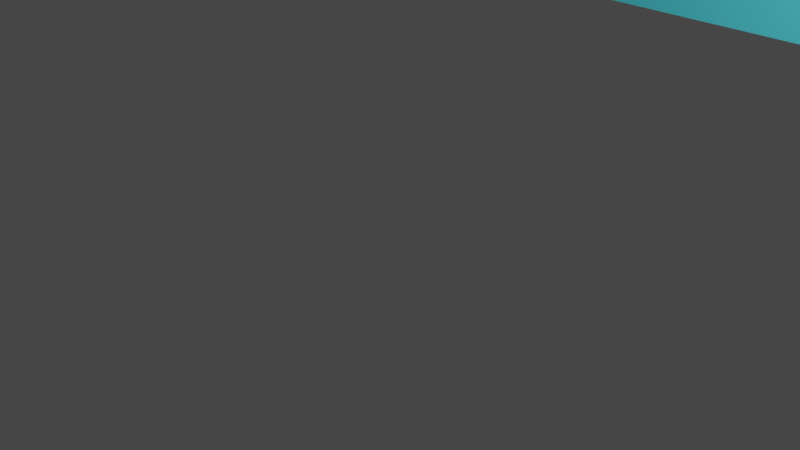 # Source: Pod6.blend  (saved by Blender 2.93.20; exported with 4.5.12 LTS)
import bpy
from mathutils import Matrix  # noqa: F401  (used for matrix-valued properties, if any)

bpy.ops.wm.read_factory_settings(use_empty=True)
scene = bpy.context.scene
scene.name = 'Scene'

# ---- collections
col_collection = bpy.data.collections.new('Collection'); scene.collection.children.link(col_collection)

# ---- materials (node trees are filled in below, after node groups)
mat_basecolor = bpy.data.materials.new('BaseColor')
mat_basecolor.alpha_threshold = 0.0
mat_basecolor.use_transparent_shadow = False
mat_basecolor.preview_render_type = 'CUBE'
mat_basecolor.diffuse_color = (0.8, 0.7661, 0.0, 1.0)
mat_basecolor.line_color = (0.0, 0.0, 0.0, 1.0)
mat_glass = bpy.data.materials.new('Glass')
mat_glass.use_transparent_shadow = False
mat_glass.diffuse_color = (0.09187, 0.6894, 0.8, 1.0)
mat_complement = bpy.data.materials.new('Complement')
mat_complement.use_transparent_shadow = False
mat_complement.diffuse_color = (0.01002, 0.005302, 0.001613, 1.0)
mat_highlight = bpy.data.materials.new('Highlight')
mat_highlight.use_transparent_shadow = False
mat_highlight.diffuse_color = (0.8, 0.2682, 0.0, 1.0)
mat_engine = bpy.data.materials.new('Engine')
mat_engine.use_transparent_shadow = False
mat_engine.diffuse_color = (0.1733, 0.09364, 0.002, 1.0)

# ---- node groups
ng_auto_smooth = bpy.data.node_groups.new('Auto Smooth', 'GeometryNodeTree')
_s = ng_auto_smooth.interface.new_socket(name='Geometry', in_out='OUTPUT', socket_type='NodeSocketGeometry')
_s = ng_auto_smooth.interface.new_socket(name='Geometry', in_out='INPUT', socket_type='NodeSocketGeometry')
_s = ng_auto_smooth.interface.new_socket(name='Angle', in_out='INPUT', socket_type='NodeSocketFloat')
_s.subtype = 'ANGLE'
_s.min_value = 0.0
_s.max_value = 3.142
ng_auto_smooth.is_modifier = True
_N = ng_auto_smooth.nodes; _L = ng_auto_smooth.links
n0 = _N.new('NodeGroupOutput'); n0.name = 'Group Output'; n0.location = (480, -100)
n1 = _N.new('NodeGroupInput'); n1.name = 'Group Input'; n1.location = (-420, -300)
n2 = _N.new('NodeGroupInput'); n2.name = 'Group Input.001'; n2.location = (-60, -100)
n3 = _N.new('GeometryNodeSetShadeSmooth'); n3.name = 'Set Shade Smooth'; n3.location = (120, -100)
n3.domain = 'EDGE'
n4 = _N.new('GeometryNodeSetShadeSmooth'); n4.name = 'Set Shade Smooth.001'; n4.location = (300, -100)
n5 = _N.new('GeometryNodeInputMeshEdgeAngle'); n5.name = 'Edge Angle'; n5.location = (-420, -220)
n6 = _N.new('GeometryNodeInputEdgeSmooth'); n6.name = 'Is Edge Smooth'; n6.location = (-60, -160)
n7 = _N.new('GeometryNodeInputShadeSmooth'); n7.name = 'Is Face Smooth'; n7.location = (-240, -340)
n8 = _N.new('FunctionNodeBooleanMath'); n8.name = 'Boolean Math'; n8.location = (-60, -220)
n9 = _N.new('FunctionNodeCompare'); n9.name = 'Compare'; n9.location = (-240, -180)
n9.operation = 'LESS_EQUAL'
_L.new(n5.outputs[0], n9.inputs[0])
_L.new(n4.outputs[0], n0.inputs[0])
_L.new(n1.outputs[1], n9.inputs[1])
_L.new(n9.outputs[0], n8.inputs[0])
_L.new(n7.outputs[0], n8.inputs[1])
_L.new(n2.outputs[0], n3.inputs[0])
_L.new(n6.outputs[0], n3.inputs[1])
_L.new(n3.outputs[0], n4.inputs[0])
_L.new(n8.outputs[0], n3.inputs[2])
n0.is_active_output = True

# ---- material node trees

# ---- world
world_world = bpy.data.worlds.new('World'); scene.world = world_world
world_world.use_nodes = True; world_world.node_tree.nodes.clear()
_N = world_world.node_tree.nodes; _L = world_world.node_tree.links
n0 = _N.new('ShaderNodeOutputWorld'); n0.name = 'World Output'; n0.location = (300, 300)
n1 = _N.new('ShaderNodeBackground'); n1.name = 'Background'; n1.location = (10, 300)
n1.inputs[0].default_value = (0.05088, 0.05088, 0.05088, 1.0)
_L.new(n1.outputs[0], n0.inputs[0])
n0.is_active_output = True
world_world.color = (0.05088, 0.05088, 0.05088)
world_world.use_sun_shadow = False
world_world.sun_shadow_jitter_overblur = 0.0

# ---- cameras
cam_camera = bpy.data.cameras.new('Camera')
cam_camera.clip_end = 100.0
cam_camera.ortho_scale = 7.314

# ---- lights
light_light = bpy.data.lights.new('Light', 'POINT')
light_light.transmission_factor = 0.0
light_light.energy = 1000.0
light_light.shadow_soft_size = 0.1
light_light.shadow_maximum_resolution = 0.006
light_light.use_absolute_resolution = True

# ---- meshes
me_cube = bpy.data.meshes.new('Cube')
me_cube.from_pydata([(0.8678, -0.06555, 1.668), (0.0, 2.008, -0.1508), (3.808, 0.5114, 0.5832), (1.0, 0.08269, -0.07665), (-0.8678, -0.06555, 1.668), (-3.808, 0.5114, 0.5832), (-1.0, 0.08269, -0.07665), (0.9488, 2.15, 1.25), (-0.9488, 2.15, 1.25), (-1.0, -1.763, 0.7291), (1.0, -1.763, 0.7291), (-2.139, -2.661, 1.484), (-0.6498, -1.295, 1.539), (0.6498, -1.295, 1.539), (2.139, -2.661, 1.484), (-0.3587, 1.165, 1.801), (0.3587, 1.165, 1.801), (0.0, 4.402, 0.2507), (1.656, 3.745, 0.4673), (-1.656, 3.745, 0.4673), (0.7516, 4.176, 1.199), (-0.7516, 4.176, 1.199), (3.476, 5.119, 0.7926), (-3.476, 5.119, 0.7926), (0.7461, 4.9, 0.7732), (-0.7461, 4.9, 0.7732), (3.924, 12.31, -2.714), (-3.924, 12.31, -2.714), (4.407, 12.16, -3.36), (-4.407, 12.16, -3.36)], [], [(4, 13, 0), (5, 6, 9), (5, 19, 6), (1, 3, 6), (3, 18, 2), (6, 19, 1), (25, 23, 21), (6, 3, 10, 9), (3, 2, 10), (14, 13, 12, 11), (9, 10, 14, 11), (2, 0, 13), (12, 13, 4), (5, 12, 4), (15, 0, 16), (7, 8, 15, 16), (0, 2, 18), (22, 24, 20), (18, 3, 1), (23, 19, 21), (7, 0, 18, 20), (8, 7, 20, 21), (4, 19, 5), (4, 8, 21, 19), (17, 25, 24), (18, 17, 22), (18, 22, 20), (21, 20, 24, 25), (17, 19, 23), (0, 7, 16), (4, 0, 15), (4, 15, 8), (17, 24, 22), (23, 25, 17), (27, 29, 23), (26, 22, 28), (27, 29, 26), (28, 26, 29), (14, 2, 13), (12, 5, 11), (10, 2, 14), (11, 5, 9), (17, 1, 19), (1, 17, 18)])
me_cube.polygons.foreach_set('material_index', [2, 0, 0, 2, 0, 0, 0, 2, 0, 2, 2, 0, 2, 0, 1, 1, 0, 0, 0, 0, 0, 2, 0, 0, 2, 0, 0, 2, 0, 1, 1, 1, 0, 0, 2, 2, 1, 1, 0, 0, 0, 0, 0, 0])
_uv = me_cube.uv_layers.new(name='UVMap')
_uv.uv.foreach_set('vector', [0.0, 0.0, 0.625, 0.75, 0.0, 0.0, 0.625, 0.0, 0.375, 0.0, 0.375, 0.0, 0.625, 0.0, 0.625, 0.25, 0.125, 0.75, 0.375, 0.5, 0.375, 0.75, 0.125, 0.75, 0.375, 0.75, 0.625, 0.5, 0.625, 0.75, 0.125, 0.75, 0.625, 0.25, 0.375, 0.5, 0.625, 0.25, 0.625, 0.25, 0.625, 0.25, 0.125, 0.75, 0.375, 0.75, 0.375, 0.75, 0.125, 0.75, 0.375, 0.75, 0.625, 0.75, 0.375, 0.75, 0.375, 0.75, 0.625, 0.75, 0.625, 1.0, 0.375, 1.0, 0.125, 0.75, 0.375, 0.75, 0.375, 0.75, 0.125, 0.75, 0.625, 0.75, 0.0, 0.0, 0.0, 0.0, 0.625, 1.0, 0.625, 0.75, 0.0, 0.0, 0.625, 0.0, 0.0, 0.0, 0.0, 0.0, 0.0, 0.0, 0.0, 0.0, 0.0, 0.0, 0.625, 0.5, 0.625, 0.25, 0.625, 0.25, 0.625, 0.5, 0.625, 0.5, 0.625, 0.75, 0.625, 0.5, 0.625, 0.5, 0.625, 0.5, 0.625, 0.5, 0.625, 0.5, 0.375, 0.75, 0.375, 0.5, 0.625, 0.25, 0.625, 0.25, 0.625, 0.25, 0.625, 0.5, 0.625, 0.5, 0.625, 0.5, 0.625, 0.5, 0.625, 0.25, 0.625, 0.5, 0.625, 0.5, 0.625, 0.25, 0.625, 0.25, 0.625, 0.25, 0.625, 0.0, 0.625, 0.25, 0.625, 0.25, 0.625, 0.25, 0.625, 0.25, 0.375, 0.25, 0.625, 0.25, 0.625, 0.5, 0.625, 0.5, 0.375, 0.5, 0.625, 0.5, 0.625, 0.5, 0.625, 0.5, 0.625, 0.5, 0.625, 0.25, 0.625, 0.5, 0.625, 0.5, 0.625, 0.25, 0.375, 0.25, 0.625, 0.25, 0.625, 0.25, 0.0, 0.0, 0.0, 0.0, 0.0, 0.0, 0.0, 0.0, 0.0, 0.0, 0.0, 0.0, 0.0, 0.0, 0.0, 0.0, 0.0, 0.0, 0.375, 0.25, 0.625, 0.5, 0.625, 0.5, 0.625, 0.25, 0.625, 0.25, 0.375, 0.25, 0.0, 0.0, 0.0, 0.0, 0.0, 0.0, 0.0, 0.0, 0.0, 0.0, 0.0, 0.0, 0.0, 0.0, 0.0, 0.0, 0.0, 0.0, 0.0, 0.0, 0.0, 0.0, 0.0, 0.0, 0.375, 0.75, 0.625, 0.75, 0.0, 0.0, 0.0, 0.0, 0.625, 0.0, 0.375, 1.0, 0.375, 0.75, 0.625, 0.75, 0.375, 0.75, 0.375, 1.0, 0.625, 0.0, 0.375, 0.0, 0.375, 0.25, 0.375, 0.5, 0.625, 0.25, 0.375, 0.5, 0.375, 0.25, 0.625, 0.5])
me_cube.materials.append(mat_basecolor)
me_cube.materials.append(mat_glass)
me_cube.materials.append(mat_complement)
me_cube.use_remesh_preserve_volume = False
me_cube.use_remesh_preserve_attributes = False
me_cube.use_mirror_x = True
me_cube.use_mirror_vertex_groups = False
me_cube.update()
me_cube_001 = bpy.data.meshes.new('Cube.001')
me_cube_001.from_pydata([(3.653, 1.098, -2.403), (5.238, 1.098, -2.764), (6.548, 1.098, -1.459), (5.062, 1.098, -0.1491), (4.232, 10.07, -1.105), (4.286, 10.07, -1.923), (5.561, 10.07, -2.093), (5.568, 10.07, -0.8551), (5.38, 10.61, -1.49), (4.086, 1.339, -2.077), (4.012, 1.339, -0.967), (5.71, 1.339, -1.47), (5.105, 1.339, -2.309), (5.142, 1.339, -0.6285), (4.63, 0.1749, -1.49), (3.537, 1.098, -0.676), (5.238, 3.811, -2.764), (7.114, 3.811, -1.459), (6.78, 10.07, -1.475), (3.537, 3.811, -0.676), (3.653, 3.811, -2.403), (5.02, 3.811, -0.1491), (3.062, 11.6, 0.06645), (3.172, 11.57, -3.139), (5.793, 11.6, -3.525), (6.548, 11.6, 0.7325), (8.391, 11.6, -1.469), (2.473, 10.84, 0.5552), (2.818, 10.84, -3.538), (5.994, 10.84, -4.195), (6.757, 10.84, 1.438), (8.851, 10.84, -1.452)], [], [(1, 17, 2), (3, 2, 17), (15, 3, 21), (7, 18, 8), (5, 4, 8), (18, 6, 8), (6, 5, 8), (4, 7, 8), (11, 13, 14), (9, 12, 14), (10, 9, 14), (13, 10, 14), (12, 11, 14), (17, 21, 3), (21, 19, 15), (0, 15, 19), (1, 16, 17), (20, 0, 19), (16, 20, 28), (21, 30, 27), (18, 25, 26), (27, 28, 19), (7, 22, 25), (30, 21, 17), (18, 24, 6), (30, 25, 27), (25, 22, 27), (27, 22, 23), (23, 29, 28), (31, 25, 30), (25, 31, 26), (31, 29, 26), (26, 29, 24), (29, 23, 24), (27, 23, 28), (23, 22, 4), (4, 5, 23), (23, 5, 24), (6, 24, 5), (20, 19, 28), (20, 16, 0), (1, 0, 16), (17, 16, 31), (31, 16, 29), (31, 30, 17), (16, 28, 29), (21, 27, 19), (18, 7, 25), (7, 4, 22), (18, 26, 24)])
me_cube_001.polygons.foreach_set('material_index', [2, 2, 2, 0, 0, 0, 0, 0, 0, 0, 0, 0, 0, 2, 2, 2, 2, 2, 0, 0, 2, 0, 2, 0, 2, 0, 0, 0, 0, 0, 0, 0, 0, 0, 0, 2, 2, 2, 2, 0, 2, 2, 0, 0, 0, 0, 0, 2, 2, 2])
_uv = me_cube_001.uv_layers.new(name='UVMap')
_uv.uv.foreach_set('vector', [0.375, 0.75, 0.625, 0.5, 0.625, 0.75, 0.7129, 0.75, 0.0, 0.0, 0.625, 0.5, 0.875, 0.75, 0.7129, 0.75, 0.7292, 0.5, 0.7292, 0.5, 0.625, 0.5, 0.7292, 0.5, 0.375, 0.25, 0.625, 0.25, 0.375, 0.25, 0.625, 0.5, 0.375, 0.5, 0.625, 0.5, 0.375, 0.5, 0.125, 0.5, 0.375, 0.5, 0.875, 0.5, 0.7292, 0.5, 0.875, 0.5, 0.625, 0.75, 0.7129, 0.75, 0.625, 0.75, 0.125, 0.75, 0.375, 0.75, 0.125, 0.75, 0.625, 0.0, 0.375, 0.0, 0.625, 0.0, 0.7129, 0.75, 0.875, 0.75, 0.7129, 0.75, 0.375, 0.75, 0.625, 0.75, 0.375, 0.75, 0.625, 0.5, 0.7292, 0.5, 0.7129, 0.75, 0.7292, 0.5, 0.875, 0.5, 0.625, 0.0, 0.0, 0.0, 0.625, 0.0, 0.625, 0.25, 0.375, 0.75, 0.375, 0.5, 0.625, 0.5, 0.375, 0.25, 0.0, 0.0, 0.625, 0.25, 0.0, 0.0, 0.0, 0.0, 0.0, 0.0, 0.7292, 0.5, 0.7292, 0.5, 0.875, 0.5, 0.625, 0.5, 0.7292, 0.5, 0.625, 0.5, 0.875, 0.5, 0.375, 0.25, 0.875, 0.5, 0.7292, 0.5, 0.875, 0.5, 0.7292, 0.5, 0.7292, 0.5, 0.7292, 0.5, 0.625, 0.5, 0.625, 0.5, 0.375, 0.5, 0.375, 0.5, 0.7292, 0.5, 0.0, 0.0, 0.875, 0.5, 0.0, 0.0, 0.875, 0.5, 0.875, 0.5, 0.875, 0.5, 0.875, 0.5, 0.0, 0.0, 0.0, 0.0, 0.0, 0.0, 0.375, 0.25, 0.625, 0.5, 0.0, 0.0, 0.7292, 0.5, 0.0, 0.0, 0.625, 0.5, 0.625, 0.5, 0.625, 0.5, 0.375, 0.5, 0.625, 0.5, 0.625, 0.5, 0.375, 0.5, 0.375, 0.5, 0.375, 0.5, 0.0, 0.0, 0.375, 0.5, 0.875, 0.5, 0.0, 0.0, 0.375, 0.25, 0.0, 0.0, 0.875, 0.5, 0.875, 0.5, 0.875, 0.5, 0.375, 0.25, 0.0, 0.0, 0.0, 0.0, 0.375, 0.25, 0.375, 0.5, 0.375, 0.5, 0.375, 0.5, 0.375, 0.25, 0.0, 0.0, 0.875, 0.5, 0.0, 0.0, 0.0, 0.0, 0.0, 0.0, 0.0, 0.0, 0.375, 0.75, 0.0, 0.0, 0.375, 0.5, 0.625, 0.5, 0.375, 0.5, 0.625, 0.5, 0.625, 0.5, 0.375, 0.5, 0.0, 0.0, 0.625, 0.5, 0.7292, 0.5, 0.625, 0.5, 0.0, 0.0, 0.0, 0.0, 0.0, 0.0, 0.7292, 0.5, 0.875, 0.5, 0.875, 0.5, 0.625, 0.5, 0.7292, 0.5, 0.7292, 0.5, 0.7292, 0.5, 0.875, 0.5, 0.875, 0.5, 0.625, 0.5, 0.625, 0.5, 0.375, 0.5])
me_cube_001.materials.append(mat_basecolor)
me_cube_001.materials.append(mat_highlight)
me_cube_001.materials.append(mat_engine)
me_cube_001.use_remesh_fix_poles = True
me_cube_001.use_remesh_preserve_attributes = False
me_cube_001.update()

# ---- objects
ob_body = bpy.data.objects.new('Body', me_cube)
ob_light = bpy.data.objects.new('Light', light_light)
ob_camera = bpy.data.objects.new('Camera', cam_camera)
ob_engine_r = bpy.data.objects.new('Engine R', me_cube_001)

# ---- transforms, parenting, visibility, modifiers, constraints
ob_body.location = (1.002e-15, -7.348, 4.512)
ob_body.lock_rotations_4d = False
ob_body.empty_display_type = 'ARROWS'
ob_body.lineart.crease_threshold = 0.0
ob_body.use_mesh_mirror_x = True
_m = ob_body.modifiers.new('Triangulate', 'TRIANGULATE')
_m = ob_body.modifiers.new('Auto Smooth', 'NODES')
_m.node_group = ng_auto_smooth
_gi = [s.identifier for s in ng_auto_smooth.interface.items_tree if s.item_type == 'SOCKET' and s.in_out == 'INPUT']
_m[_gi[1]] = 1.573  # Angle
ob_light.location = (4.076, 1.005, 5.904)
ob_light.rotation_euler = (0.6503, 0.05522, 1.866)
ob_light.lock_rotations_4d = False
ob_light.empty_display_type = 'ARROWS'
ob_light.color = (0.0, 0.0, 0.0, 0.0)
ob_light.lineart.crease_threshold = 0.0
ob_camera.location = (7.359, -6.926, 4.958)
ob_camera.rotation_euler = (1.109, 0.0, 0.8149)
ob_camera.lock_rotations_4d = False
ob_camera.empty_display_type = 'ARROWS'
ob_camera.color = (0.0, 0.0, 0.0, 0.0)
ob_camera.display_type = 'WIRE'
ob_camera.lineart.crease_threshold = 0.0
ob_engine_r.location = (0.0, 2.784, 3.709)
_m = ob_engine_r.modifiers.new('Mirror', 'MIRROR')
_m = ob_engine_r.modifiers.new('Triangulate', 'TRIANGULATE')
_m = ob_engine_r.modifiers.new('Auto Smooth', 'NODES')
_m.node_group = ng_auto_smooth
_gi = [s.identifier for s in ng_auto_smooth.interface.items_tree if s.item_type == 'SOCKET' and s.in_out == 'INPUT']
_m[_gi[1]] = 0.5236  # Angle

# ---- collection membership
col_collection.objects.link(ob_body)
col_collection.objects.link(ob_light)
col_collection.objects.link(ob_camera)
col_collection.objects.link(ob_engine_r)

# ---- scene / render settings (as saved in the file)
scene.camera = ob_camera
scene.frame_start = 1; scene.frame_end = 250; scene.frame_set(108)
scene.render.engine = 'BLENDER_EEVEE_NEXT'
scene.cycles.use_denoising = False
scene.cycles.samples = 128
scene.cycles.sampling_pattern = 'TABULATED_SOBOL'
scene.cycles.use_adaptive_sampling = False
scene.cycles.use_light_tree = False
scene.view_settings.view_transform = 'Filmic'
bpy.context.view_layer.update()

